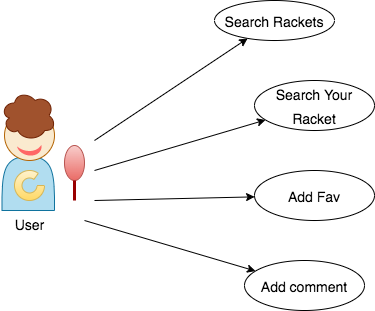

The diagram above was exported from draw.io. Its source (the exported page's mxGraphModel, read from the mxfile embedded in the PNG):
<mxGraphModel dx="706" dy="440" grid="1" gridSize="10" guides="1" tooltips="1" connect="1" arrows="1" fold="1" page="1" pageScale="1" pageWidth="827" pageHeight="1169" math="0" shadow="0">
  <root>
    <mxCell id="0" />
    <mxCell id="1" parent="0" />
    <mxCell id="dsrcp_dnxwBYpRE9QLIQ-1" value="" style="shape=actor;whiteSpace=wrap;html=1;fillColor=#b1ddf0;strokeColor=#10739e;" parent="1" vertex="1">
      <mxGeometry x="47.5" y="200" width="52.5" height="90" as="geometry" />
    </mxCell>
    <mxCell id="dsrcp_dnxwBYpRE9QLIQ-2" value="" style="ellipse;whiteSpace=wrap;html=1;aspect=fixed;fillColor=#FAEACF;strokeColor=#b46504;" parent="1" vertex="1">
      <mxGeometry x="50" y="190" width="50" height="50" as="geometry" />
    </mxCell>
    <mxCell id="dsrcp_dnxwBYpRE9QLIQ-3" value="" style="ellipse;whiteSpace=wrap;html=1;fillColor=#f8cecc;strokeColor=#b85450;gradientColor=#ea6b66;" parent="1" vertex="1">
      <mxGeometry x="110" y="225" width="20" height="35" as="geometry" />
    </mxCell>
    <mxCell id="dsrcp_dnxwBYpRE9QLIQ-4" value="" style="endArrow=none;html=1;rounded=0;exitX=0.5;exitY=1;exitDx=0;exitDy=0;strokeWidth=3;strokeColor=#990000;" parent="1" source="dsrcp_dnxwBYpRE9QLIQ-3" edge="1">
      <mxGeometry width="50" height="50" relative="1" as="geometry">
        <mxPoint x="330" y="290" as="sourcePoint" />
        <mxPoint x="120" y="280" as="targetPoint" />
      </mxGeometry>
    </mxCell>
    <mxCell id="dsrcp_dnxwBYpRE9QLIQ-5" value="" style="verticalLabelPosition=bottom;verticalAlign=top;html=1;shape=mxgraph.basic.partConcEllipse;startAngle=0.25;endAngle=0.1;arcWidth=0.5;fillColor=#fff2cc;strokeColor=#d6b656;gradientColor=#ffd966;" parent="1" vertex="1">
      <mxGeometry x="60" y="250" width="30" height="30" as="geometry" />
    </mxCell>
    <mxCell id="dsrcp_dnxwBYpRE9QLIQ-6" value="" style="ellipse;shape=cloud;whiteSpace=wrap;html=1;fillColor=#a0522d;fontColor=#ffffff;strokeColor=#6D1F00;" parent="1" vertex="1">
      <mxGeometry x="46.25" y="170" width="55" height="50" as="geometry" />
    </mxCell>
    <mxCell id="dsrcp_dnxwBYpRE9QLIQ-7" value="" style="verticalLabelPosition=bottom;verticalAlign=top;html=1;shape=mxgraph.basic.moon;fontSize=20;fillColor=#FF6666;direction=south;rotation=-165;strokeColor=none;" parent="1" vertex="1">
      <mxGeometry x="62.11" y="221.46" width="25.86" height="15" as="geometry" />
    </mxCell>
    <mxCell id="dsrcp_dnxwBYpRE9QLIQ-8" value="" style="endArrow=classic;html=1;rounded=0;fontSize=20;strokeColor=#000000;strokeWidth=1;" parent="1" target="dsrcp_dnxwBYpRE9QLIQ-9" edge="1">
      <mxGeometry width="50" height="50" relative="1" as="geometry">
        <mxPoint x="140" y="250" as="sourcePoint" />
        <mxPoint x="310" y="170" as="targetPoint" />
      </mxGeometry>
    </mxCell>
    <mxCell id="dsrcp_dnxwBYpRE9QLIQ-9" value="&lt;span style=&quot;font-size: 14px&quot;&gt;Search Your Racket&lt;/span&gt;" style="ellipse;whiteSpace=wrap;html=1;fontSize=20;" parent="1" vertex="1">
      <mxGeometry x="300" y="160" width="120" height="50" as="geometry" />
    </mxCell>
    <mxCell id="dsrcp_dnxwBYpRE9QLIQ-10" value="" style="endArrow=classic;html=1;rounded=0;fontSize=20;strokeColor=#000000;strokeWidth=1;" parent="1" target="dsrcp_dnxwBYpRE9QLIQ-11" edge="1">
      <mxGeometry width="50" height="50" relative="1" as="geometry">
        <mxPoint x="140" y="280" as="sourcePoint" />
        <mxPoint x="325" y="290" as="targetPoint" />
      </mxGeometry>
    </mxCell>
    <mxCell id="dsrcp_dnxwBYpRE9QLIQ-11" value="&lt;span style=&quot;font-size: 14px&quot;&gt;Add Fav&lt;/span&gt;" style="ellipse;whiteSpace=wrap;html=1;fontSize=20;" parent="1" vertex="1">
      <mxGeometry x="300" y="250" width="120" height="50" as="geometry" />
    </mxCell>
    <mxCell id="dsrcp_dnxwBYpRE9QLIQ-14" value="" style="endArrow=classic;html=1;rounded=0;fontSize=20;strokeColor=#000000;strokeWidth=1;" parent="1" target="dsrcp_dnxwBYpRE9QLIQ-15" edge="1">
      <mxGeometry width="50" height="50" relative="1" as="geometry">
        <mxPoint x="140" y="220" as="sourcePoint" />
        <mxPoint x="290" y="160" as="targetPoint" />
      </mxGeometry>
    </mxCell>
    <mxCell id="dsrcp_dnxwBYpRE9QLIQ-15" value="&lt;span style=&quot;font-size: 14px&quot;&gt;Search Rackets&lt;/span&gt;" style="ellipse;whiteSpace=wrap;html=1;fontSize=20;" parent="1" vertex="1">
      <mxGeometry x="260" y="80" width="120" height="40" as="geometry" />
    </mxCell>
    <mxCell id="dsrcp_dnxwBYpRE9QLIQ-16" value="User" style="text;html=1;align=center;verticalAlign=middle;resizable=0;points=[];autosize=1;strokeColor=none;fillColor=none;fontSize=14;" parent="1" vertex="1">
      <mxGeometry x="50.04" y="295" width="50" height="20" as="geometry" />
    </mxCell>
    <mxCell id="dsrcp_dnxwBYpRE9QLIQ-17" value="" style="endArrow=classic;html=1;rounded=0;fontSize=20;strokeColor=#000000;strokeWidth=1;" parent="1" target="dsrcp_dnxwBYpRE9QLIQ-18" edge="1">
      <mxGeometry width="50" height="50" relative="1" as="geometry">
        <mxPoint x="130" y="300" as="sourcePoint" />
        <mxPoint x="315" y="350" as="targetPoint" />
      </mxGeometry>
    </mxCell>
    <mxCell id="dsrcp_dnxwBYpRE9QLIQ-18" value="&lt;span style=&quot;font-size: 14px&quot;&gt;Add comment&lt;/span&gt;" style="ellipse;whiteSpace=wrap;html=1;fontSize=20;" parent="1" vertex="1">
      <mxGeometry x="290" y="340" width="120" height="50" as="geometry" />
    </mxCell>
  </root>
</mxGraphModel>